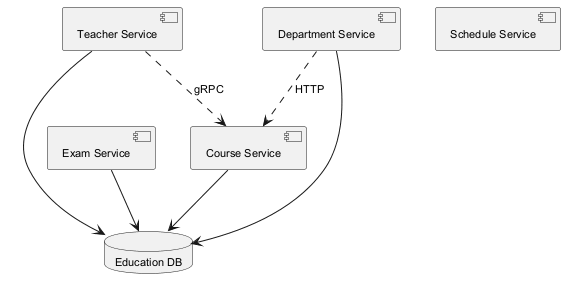

The diagram above was rendered by PlantUML. Its source (embedded in the PNG):
@startuml
skinparam defaultFontSize 11
component "Teacher Service" as C_TeacherService
component "Schedule Service" as C_ScheduleService
component "Exam Service" as C_ExamService
component "Department Service" as C_DepartmentService
component "Course Service" as C_CourseService
database "Education DB" as DB_education
C_TeacherService --> DB_education
C_ExamService --> DB_education
C_DepartmentService --> DB_education
C_CourseService --> DB_education
C_DepartmentService ..> C_CourseService : HTTP
C_TeacherService ..> C_CourseService : gRPC
@enduml